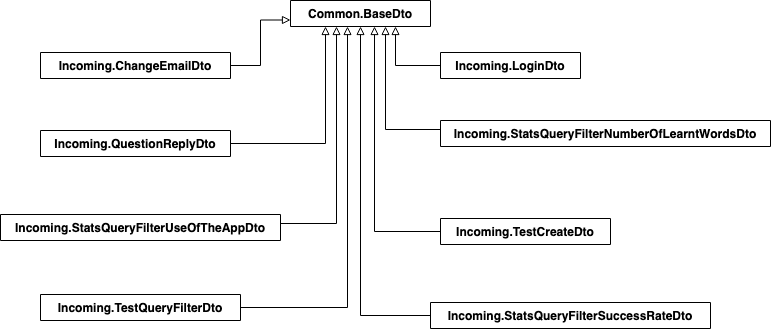

The diagram above was exported from draw.io. Its source (the exported page's mxGraphModel, read from the mxfile embedded in the PNG):
<mxGraphModel dx="3437" dy="2059" grid="1" gridSize="10" guides="1" tooltips="1" connect="1" arrows="1" fold="1" page="1" pageScale="1" pageWidth="827" pageHeight="1169" math="0" shadow="0">
  <root>
    <mxCell id="0" />
    <mxCell id="1" parent="0" />
    <mxCell id="2" value="Common.BaseDto" style="swimlane;fontStyle=1;childLayout=stackLayout;horizontal=1;startSize=26;horizontalStack=0;resizeParent=1;resizeParentMax=0;resizeLast=0;collapsible=1;marginBottom=0;" vertex="1" collapsed="1" parent="1">
      <mxGeometry x="2400" y="50" width="140" height="26" as="geometry">
        <mxRectangle x="2400" y="50" width="160" height="52" as="alternateBounds" />
      </mxGeometry>
    </mxCell>
    <mxCell id="3" value="+Id: Guid" style="text;strokeColor=none;fillColor=none;align=left;verticalAlign=top;spacingLeft=4;spacingRight=4;overflow=hidden;rotatable=0;points=[[0,0.5],[1,0.5]];portConstraint=eastwest;" vertex="1" parent="2">
      <mxGeometry y="26" width="160" height="26" as="geometry" />
    </mxCell>
    <mxCell id="4" style="edgeStyle=orthogonalEdgeStyle;rounded=0;orthogonalLoop=1;jettySize=auto;html=1;entryX=0;entryY=0.75;entryDx=0;entryDy=0;endArrow=block;endFill=0;" edge="1" source="5" target="2" parent="1">
      <mxGeometry relative="1" as="geometry" />
    </mxCell>
    <mxCell id="5" value="Incoming.ChangeEmailDto" style="swimlane;fontStyle=1;childLayout=stackLayout;horizontal=1;startSize=26;horizontalStack=0;resizeParent=1;resizeParentMax=0;resizeLast=0;collapsible=1;marginBottom=0;" vertex="1" collapsed="1" parent="1">
      <mxGeometry x="2150" y="102" width="190" height="26" as="geometry">
        <mxRectangle x="2000" y="190" width="200" height="52" as="alternateBounds" />
      </mxGeometry>
    </mxCell>
    <mxCell id="6" value="+Email: String &lt;&lt;required&gt;&gt;" style="text;strokeColor=none;fillColor=none;align=left;verticalAlign=top;spacingLeft=4;spacingRight=4;overflow=hidden;rotatable=0;points=[[0,0.5],[1,0.5]];portConstraint=eastwest;" vertex="1" parent="5">
      <mxGeometry y="26" width="200" height="26" as="geometry" />
    </mxCell>
    <mxCell id="7" style="edgeStyle=orthogonalEdgeStyle;rounded=0;orthogonalLoop=1;jettySize=auto;html=1;entryX=0.75;entryY=1;entryDx=0;entryDy=0;endArrow=block;endFill=0;" edge="1" source="8" target="2" parent="1">
      <mxGeometry relative="1" as="geometry" />
    </mxCell>
    <mxCell id="8" value="Incoming.LoginDto" style="swimlane;fontStyle=1;childLayout=stackLayout;horizontal=1;startSize=26;horizontalStack=0;resizeParent=1;resizeParentMax=0;resizeLast=0;collapsible=1;marginBottom=0;" vertex="1" collapsed="1" parent="1">
      <mxGeometry x="2550" y="102" width="140" height="26" as="geometry">
        <mxRectangle x="2390" y="190" width="200" height="78" as="alternateBounds" />
      </mxGeometry>
    </mxCell>
    <mxCell id="9" value="+Email: String &lt;&lt;required&gt;&gt;" style="text;strokeColor=none;fillColor=none;align=left;verticalAlign=top;spacingLeft=4;spacingRight=4;overflow=hidden;rotatable=0;points=[[0,0.5],[1,0.5]];portConstraint=eastwest;" vertex="1" parent="8">
      <mxGeometry y="26" width="200" height="26" as="geometry" />
    </mxCell>
    <mxCell id="10" value="+Password: String &lt;&lt;required&gt;&gt;" style="text;strokeColor=none;fillColor=none;align=left;verticalAlign=top;spacingLeft=4;spacingRight=4;overflow=hidden;rotatable=0;points=[[0,0.5],[1,0.5]];portConstraint=eastwest;" vertex="1" parent="8">
      <mxGeometry y="52" width="200" height="26" as="geometry" />
    </mxCell>
    <mxCell id="11" style="edgeStyle=orthogonalEdgeStyle;rounded=0;orthogonalLoop=1;jettySize=auto;html=1;entryX=0.25;entryY=1;entryDx=0;entryDy=0;endArrow=block;endFill=0;" edge="1" source="12" target="2" parent="1">
      <mxGeometry relative="1" as="geometry" />
    </mxCell>
    <mxCell id="12" value="Incoming.QuestionReplyDto" style="swimlane;fontStyle=1;childLayout=stackLayout;horizontal=1;startSize=26;horizontalStack=0;resizeParent=1;resizeParentMax=0;resizeLast=0;collapsible=1;marginBottom=0;" vertex="1" collapsed="1" parent="1">
      <mxGeometry x="2150" y="180" width="190" height="26" as="geometry">
        <mxRectangle x="2000" y="320" width="210" height="104" as="alternateBounds" />
      </mxGeometry>
    </mxCell>
    <mxCell id="13" value="+TestType: TestType &lt;&lt;required&gt;&gt;" style="text;strokeColor=none;fillColor=none;align=left;verticalAlign=top;spacingLeft=4;spacingRight=4;overflow=hidden;rotatable=0;points=[[0,0.5],[1,0.5]];portConstraint=eastwest;" vertex="1" parent="12">
      <mxGeometry y="26" width="210" height="26" as="geometry" />
    </mxCell>
    <mxCell id="14" value="+UserAnswer?: String" style="text;strokeColor=none;fillColor=none;align=left;verticalAlign=top;spacingLeft=4;spacingRight=4;overflow=hidden;rotatable=0;points=[[0,0.5],[1,0.5]];portConstraint=eastwest;" vertex="1" parent="12">
      <mxGeometry y="52" width="210" height="26" as="geometry" />
    </mxCell>
    <mxCell id="15" value="+VideoUser?: IFormFile" style="text;strokeColor=none;fillColor=none;align=left;verticalAlign=top;spacingLeft=4;spacingRight=4;overflow=hidden;rotatable=0;points=[[0,0.5],[1,0.5]];portConstraint=eastwest;" vertex="1" parent="12">
      <mxGeometry y="78" width="210" height="26" as="geometry" />
    </mxCell>
    <mxCell id="16" style="edgeStyle=orthogonalEdgeStyle;rounded=0;orthogonalLoop=1;jettySize=auto;html=1;endArrow=block;endFill=0;" edge="1" parent="1">
      <mxGeometry relative="1" as="geometry">
        <mxPoint x="2495.000000000001" y="76" as="targetPoint" />
        <mxPoint x="2555.000000000001" y="179" as="sourcePoint" />
      </mxGeometry>
    </mxCell>
    <mxCell id="17" value="Incoming.StatsQueryFilterNumberOfLearntWordsDto" style="swimlane;fontStyle=1;childLayout=stackLayout;horizontal=1;startSize=26;horizontalStack=0;resizeParent=1;resizeParentMax=0;resizeLast=0;collapsible=1;marginBottom=0;" vertex="1" collapsed="1" parent="1">
      <mxGeometry x="2550" y="170" width="330" height="26" as="geometry">
        <mxRectangle x="2390" y="320" width="350" height="104" as="alternateBounds" />
      </mxGeometry>
    </mxCell>
    <mxCell id="18" value="+Year: int &lt;&lt;required&gt;&gt;" style="text;strokeColor=none;fillColor=none;align=left;verticalAlign=top;spacingLeft=4;spacingRight=4;overflow=hidden;rotatable=0;points=[[0,0.5],[1,0.5]];portConstraint=eastwest;" vertex="1" parent="17">
      <mxGeometry y="26" width="350" height="26" as="geometry" />
    </mxCell>
    <mxCell id="19" value="+Month?: int" style="text;strokeColor=none;fillColor=none;align=left;verticalAlign=top;spacingLeft=4;spacingRight=4;overflow=hidden;rotatable=0;points=[[0,0.5],[1,0.5]];portConstraint=eastwest;" vertex="1" parent="17">
      <mxGeometry y="52" width="350" height="26" as="geometry" />
    </mxCell>
    <mxCell id="20" value="+Day?: int" style="text;strokeColor=none;fillColor=none;align=left;verticalAlign=top;spacingLeft=4;spacingRight=4;overflow=hidden;rotatable=0;points=[[0,0.5],[1,0.5]];portConstraint=eastwest;" vertex="1" parent="17">
      <mxGeometry y="78" width="350" height="26" as="geometry" />
    </mxCell>
    <mxCell id="21" style="edgeStyle=orthogonalEdgeStyle;rounded=0;orthogonalLoop=1;jettySize=auto;html=1;endArrow=block;endFill=0;" edge="1" source="22" target="2" parent="1">
      <mxGeometry relative="1" as="geometry">
        <Array as="points">
          <mxPoint x="2470" y="365" />
        </Array>
      </mxGeometry>
    </mxCell>
    <mxCell id="22" value="Incoming.StatsQueryFilterSuccessRateDto" style="swimlane;fontStyle=1;childLayout=stackLayout;horizontal=1;startSize=26;horizontalStack=0;resizeParent=1;resizeParentMax=0;resizeLast=0;collapsible=1;marginBottom=0;" vertex="1" collapsed="1" parent="1">
      <mxGeometry x="2540" y="352" width="280" height="26" as="geometry">
        <mxRectangle x="2390" y="700" width="290" height="130" as="alternateBounds" />
      </mxGeometry>
    </mxCell>
    <mxCell id="23" value="+Year: int &lt;&lt;required&gt;&gt;" style="text;strokeColor=none;fillColor=none;align=left;verticalAlign=top;spacingLeft=4;spacingRight=4;overflow=hidden;rotatable=0;points=[[0,0.5],[1,0.5]];portConstraint=eastwest;" vertex="1" parent="22">
      <mxGeometry y="26" width="290" height="26" as="geometry" />
    </mxCell>
    <mxCell id="24" value="+Month?: int" style="text;strokeColor=none;fillColor=none;align=left;verticalAlign=top;spacingLeft=4;spacingRight=4;overflow=hidden;rotatable=0;points=[[0,0.5],[1,0.5]];portConstraint=eastwest;" vertex="1" parent="22">
      <mxGeometry y="52" width="290" height="26" as="geometry" />
    </mxCell>
    <mxCell id="25" value="+Day?: int" style="text;strokeColor=none;fillColor=none;align=left;verticalAlign=top;spacingLeft=4;spacingRight=4;overflow=hidden;rotatable=0;points=[[0,0.5],[1,0.5]];portConstraint=eastwest;" vertex="1" parent="22">
      <mxGeometry y="78" width="290" height="26" as="geometry" />
    </mxCell>
    <mxCell id="26" value="+Difficulty?: Difficulty" style="text;strokeColor=none;fillColor=none;align=left;verticalAlign=top;spacingLeft=4;spacingRight=4;overflow=hidden;rotatable=0;points=[[0,0.5],[1,0.5]];portConstraint=eastwest;" vertex="1" parent="22">
      <mxGeometry y="104" width="290" height="26" as="geometry" />
    </mxCell>
    <mxCell id="27" style="edgeStyle=orthogonalEdgeStyle;rounded=0;orthogonalLoop=1;jettySize=auto;html=1;endArrow=block;endFill=0;" edge="1" parent="1">
      <mxGeometry relative="1" as="geometry">
        <mxPoint x="2446" y="76" as="targetPoint" />
        <mxPoint x="2346" y="273" as="sourcePoint" />
      </mxGeometry>
    </mxCell>
    <mxCell id="28" value="Incoming.StatsQueryFilterUseOfTheAppDto" style="swimlane;fontStyle=1;childLayout=stackLayout;horizontal=1;startSize=26;horizontalStack=0;resizeParent=1;resizeParentMax=0;resizeLast=0;collapsible=1;marginBottom=0;" vertex="1" collapsed="1" parent="1">
      <mxGeometry x="2110" y="264" width="280" height="26" as="geometry">
        <mxRectangle x="2004" y="520" width="290" height="78" as="alternateBounds" />
      </mxGeometry>
    </mxCell>
    <mxCell id="29" value="+Year: int &lt;&lt;required&gt;&gt;" style="text;strokeColor=none;fillColor=none;align=left;verticalAlign=top;spacingLeft=4;spacingRight=4;overflow=hidden;rotatable=0;points=[[0,0.5],[1,0.5]];portConstraint=eastwest;" vertex="1" parent="28">
      <mxGeometry y="26" width="290" height="26" as="geometry" />
    </mxCell>
    <mxCell id="30" value="+Month: int &lt;&lt;required&gt;&gt;" style="text;strokeColor=none;fillColor=none;align=left;verticalAlign=top;spacingLeft=4;spacingRight=4;overflow=hidden;rotatable=0;points=[[0,0.5],[1,0.5]];portConstraint=eastwest;" vertex="1" parent="28">
      <mxGeometry y="52" width="290" height="26" as="geometry" />
    </mxCell>
    <mxCell id="31" style="edgeStyle=orthogonalEdgeStyle;rounded=0;orthogonalLoop=1;jettySize=auto;html=1;endArrow=block;endFill=0;" edge="1" parent="1">
      <mxGeometry relative="1" as="geometry">
        <mxPoint x="2564.000000000001" y="281" as="sourcePoint" />
        <mxPoint x="2483.999999999999" y="76" as="targetPoint" />
      </mxGeometry>
    </mxCell>
    <mxCell id="32" value="Incoming.TestCreateDto" style="swimlane;fontStyle=1;childLayout=stackLayout;horizontal=1;startSize=26;horizontalStack=0;resizeParent=1;resizeParentMax=0;resizeLast=0;collapsible=1;marginBottom=0;" vertex="1" collapsed="1" parent="1">
      <mxGeometry x="2550" y="268" width="170" height="26" as="geometry">
        <mxRectangle x="2390" y="520" width="230" height="104" as="alternateBounds" />
      </mxGeometry>
    </mxCell>
    <mxCell id="33" value="+NumberOfQuestions: int &lt;&lt;required&gt;&gt;" style="text;strokeColor=none;fillColor=none;align=left;verticalAlign=top;spacingLeft=4;spacingRight=4;overflow=hidden;rotatable=0;points=[[0,0.5],[1,0.5]];portConstraint=eastwest;" vertex="1" parent="32">
      <mxGeometry y="26" width="230" height="26" as="geometry" />
    </mxCell>
    <mxCell id="34" value="+TestType: TestType &lt;&lt;required&gt;&gt;" style="text;strokeColor=none;fillColor=none;align=left;verticalAlign=top;spacingLeft=4;spacingRight=4;overflow=hidden;rotatable=0;points=[[0,0.5],[1,0.5]];portConstraint=eastwest;" vertex="1" parent="32">
      <mxGeometry y="52" width="230" height="26" as="geometry" />
    </mxCell>
    <mxCell id="35" value="+Difficulty: Difficulty &lt;&lt;required&gt;&gt;" style="text;strokeColor=none;fillColor=none;align=left;verticalAlign=top;spacingLeft=4;spacingRight=4;overflow=hidden;rotatable=0;points=[[0,0.5],[1,0.5]];portConstraint=eastwest;" vertex="1" parent="32">
      <mxGeometry y="78" width="230" height="26" as="geometry" />
    </mxCell>
    <mxCell id="36" style="edgeStyle=orthogonalEdgeStyle;rounded=0;orthogonalLoop=1;jettySize=auto;html=1;entryX=0.5;entryY=1;entryDx=0;entryDy=0;endArrow=block;endFill=0;" edge="1" parent="1">
      <mxGeometry relative="1" as="geometry">
        <mxPoint x="2337.000000000001" y="357" as="sourcePoint" />
        <mxPoint x="2457.000000000001" y="76" as="targetPoint" />
      </mxGeometry>
    </mxCell>
    <mxCell id="37" value="Incoming.TestQueryFilterDto" style="swimlane;fontStyle=1;childLayout=stackLayout;horizontal=1;startSize=26;horizontalStack=0;resizeParent=1;resizeParentMax=0;resizeLast=0;collapsible=1;marginBottom=0;" vertex="1" collapsed="1" parent="1">
      <mxGeometry x="2150" y="344" width="200" height="26" as="geometry">
        <mxRectangle x="2004" y="702" width="340" height="242" as="alternateBounds" />
      </mxGeometry>
    </mxCell>
    <mxCell id="38" value="+PageSize?: int" style="text;strokeColor=none;fillColor=none;align=left;verticalAlign=top;spacingLeft=4;spacingRight=4;overflow=hidden;rotatable=0;points=[[0,0.5],[1,0.5]];portConstraint=eastwest;" vertex="1" parent="37">
      <mxGeometry y="26" width="340" height="26" as="geometry" />
    </mxCell>
    <mxCell id="39" value="+PageNumber?: int" style="text;strokeColor=none;fillColor=none;align=left;verticalAlign=top;spacingLeft=4;spacingRight=4;overflow=hidden;rotatable=0;points=[[0,0.5],[1,0.5]];portConstraint=eastwest;" vertex="1" parent="37">
      <mxGeometry y="52" width="340" height="26" as="geometry" />
    </mxCell>
    <mxCell id="40" value="+TestType?: TestType" style="text;strokeColor=none;fillColor=none;align=left;verticalAlign=top;spacingLeft=4;spacingRight=4;overflow=hidden;rotatable=0;points=[[0,0.5],[1,0.5]];portConstraint=eastwest;" vertex="1" parent="37">
      <mxGeometry y="78" width="340" height="26" as="geometry" />
    </mxCell>
    <mxCell id="41" value="+Difficulty? Difficulty" style="text;strokeColor=none;fillColor=none;align=left;verticalAlign=top;spacingLeft=4;spacingRight=4;overflow=hidden;rotatable=0;points=[[0,0.5],[1,0.5]];portConstraint=eastwest;" vertex="1" parent="37">
      <mxGeometry y="104" width="340" height="26" as="geometry" />
    </mxCell>
    <mxCell id="42" value="+FromDate?: Date" style="text;strokeColor=none;fillColor=none;align=left;verticalAlign=top;spacingLeft=4;spacingRight=4;overflow=hidden;rotatable=0;points=[[0,0.5],[1,0.5]];portConstraint=eastwest;" vertex="1" parent="37">
      <mxGeometry y="130" width="340" height="26" as="geometry" />
    </mxCell>
    <mxCell id="43" value="+ToDate?: Date" style="text;strokeColor=none;fillColor=none;align=left;verticalAlign=top;spacingLeft=4;spacingRight=4;overflow=hidden;rotatable=0;points=[[0,0.5],[1,0.5]];portConstraint=eastwest;" vertex="1" parent="37">
      <mxGeometry y="156" width="340" height="26" as="geometry" />
    </mxCell>
    <mxCell id="44" value="" style="line;strokeWidth=1;fillColor=none;align=left;verticalAlign=middle;spacingTop=-1;spacingLeft=3;spacingRight=3;rotatable=0;labelPosition=right;points=[];portConstraint=eastwest;" vertex="1" parent="37">
      <mxGeometry y="182" width="340" height="8" as="geometry" />
    </mxCell>
    <mxCell id="45" value="+Incoming.TestQueryFilterDto()" style="text;strokeColor=none;fillColor=none;align=left;verticalAlign=top;spacingLeft=4;spacingRight=4;overflow=hidden;rotatable=0;points=[[0,0.5],[1,0.5]];portConstraint=eastwest;" vertex="1" parent="37">
      <mxGeometry y="190" width="340" height="26" as="geometry" />
    </mxCell>
    <mxCell id="46" value="+Incoming.TestQueryFilterDto(Incoming.TestQueryFilterDto)" style="text;strokeColor=none;fillColor=none;align=left;verticalAlign=top;spacingLeft=4;spacingRight=4;overflow=hidden;rotatable=0;points=[[0,0.5],[1,0.5]];portConstraint=eastwest;" vertex="1" parent="37">
      <mxGeometry y="216" width="340" height="26" as="geometry" />
    </mxCell>
  </root>
</mxGraphModel>